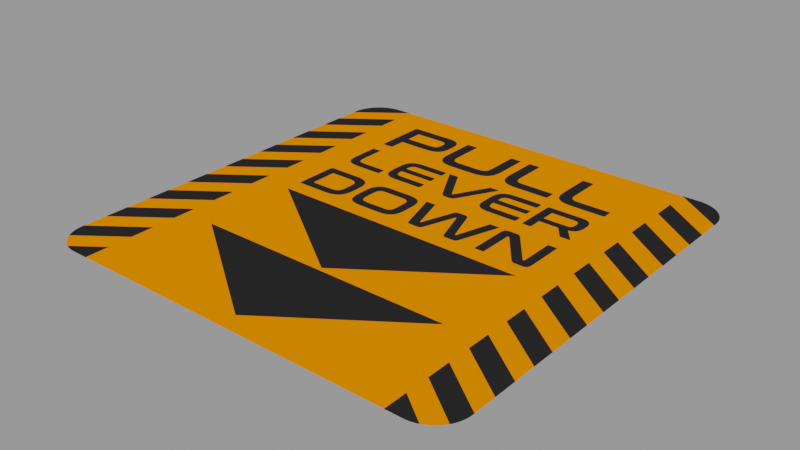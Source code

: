 # Source: lever.blend  (saved by Blender 2.90.8; exported with 4.5.12 LTS)
import bpy
from mathutils import Matrix  # noqa: F401  (used for matrix-valued properties, if any)

bpy.ops.wm.read_factory_settings(use_empty=True)
scene = bpy.context.scene
scene.name = 'main'

# ---- images (referenced by path relative to the original .blend; pixels are not part of the script)
import os
ASSET_DIR = os.environ.get("B2B_ASSET_DIR", "")  # directory of the original .blend (textures are referenced by path, not embedded)
HERE = os.path.dirname(os.path.abspath(__file__))  # packed textures are extracted next to this script under _unpacked/

def load_image(name, relpath, width, height, colorspace="sRGB"):
    """Load a texture the original file referenced (path relative to the .blend, or extracted next to this script)."""
    p = next((c for c in (os.path.join(HERE, relpath), os.path.join(ASSET_DIR, relpath)) if relpath and os.path.exists(c)), "")
    if p:
        img = bpy.data.images.load(p, check_existing=True)
        img.name = name
    else:  # same state as the original file: an image datablock whose file is absent (Cycles renders it pink)
        img = bpy.data.images.new(name, width, height)
        img.source = "FILE"
        img.filepath = "//" + (relpath or name)
    img.colorspace_settings.name = colorspace
    return img
img_lever_png = load_image('lever.png', '_unpacked/lever.73a2912a.png', 3000, 3000, 'sRGB')

# ---- materials (node trees are filled in below, after node groups)
mat_lever = bpy.data.materials.new('lever')
mat_lever.surface_render_method = 'BLENDED'
mat_lever.blend_method = 'BLEND'
mat_lever.use_transparent_shadow = False

# ---- node groups
ng_wear_texture = bpy.data.node_groups.new('wear texture', 'ShaderNodeTree')
_s = ng_wear_texture.interface.new_socket(name='Value', in_out='OUTPUT', socket_type='NodeSocketFloat')
_s.min_value = 0.0
_s.max_value = 0.0
_s = ng_wear_texture.interface.new_socket(name='Vector', in_out='INPUT', socket_type='NodeSocketVector')
_s.min_value = 0.0
_s.max_value = -3.403e+38
_s = ng_wear_texture.interface.new_socket(name='grunge', in_out='INPUT', socket_type='NodeSocketFloat')
_s.default_value = -6.0
_s.min_value = -6.0
_s.max_value = 3.0
_s = ng_wear_texture.interface.new_socket(name='scale', in_out='INPUT', socket_type='NodeSocketFloat')
_s.default_value = 0.6
_s.min_value = 0.2
_s.max_value = 1.0
_s = ng_wear_texture.interface.new_socket(name='Location', in_out='INPUT', socket_type='NodeSocketVector')
_s.subtype = 'TRANSLATION'
_s.default_value = (1.0, 1.0, 1.0)
_s.min_value = 0.0
_s.max_value = 0.0
_N = ng_wear_texture.nodes; _L = ng_wear_texture.links
n0 = _N.new('ShaderNodeTexNoise'); n0.name = 'Musgrave Texture'; n0.location = (38, -6)
n0.width = 150
n0.normalize = False
n0.inputs[2].default_value = 0.05
n0.inputs[3].default_value = 14.0
n0.inputs[4].default_value = 1.0
n0.inputs[5].default_value = 1.73
n1 = _N.new('NodeGroupOutput'); n1.name = 'Group Output'; n1.location = (552, 0)
n2 = _N.new('ShaderNodeMath'); n2.name = 'Math.001'; n2.location = (362, -31)
n2.operation = 'SUBTRACT'
n2.use_clamp = True
n2.inputs[2].default_value = 0.0
n3 = _N.new('ShaderNodeMapping'); n3.name = 'Mapping'; n3.location = (-362, 31)
n3.width = 240
n4 = _N.new('NodeGroupInput'); n4.name = 'Group Input'; n4.location = (-817, -166)
_L.new(n4.outputs[0], n3.inputs[0])
_L.new(n2.outputs[0], n1.inputs[0])
_L.new(n3.outputs[0], n0.inputs[0])
_L.new(n0.outputs[0], n2.inputs[0])
_L.new(n4.outputs[1], n2.inputs[1])
_L.new(n4.outputs[2], n3.inputs[3])
_L.new(n4.outputs[3], n3.inputs[1])
n1.is_active_output = True

# ---- material node trees
mat_lever.use_nodes = True; mat_lever.node_tree.nodes.clear()
_N = mat_lever.node_tree.nodes; _L = mat_lever.node_tree.links
n0 = _N.new('ShaderNodeBsdfPrincipled'); n0.name = 'Principled BSDF'; n0.location = (0, 300)
n0.distribution = 'GGX'
n0.subsurface_method = 'BURLEY'
n0.inputs[3].default_value = 1.45
n0.inputs[13].default_value = 0.0
n0.inputs[27].default_value = (0.0, 0.0, 0.0, 1.0)
n0.inputs[28].default_value = 1.0
n1 = _N.new('ShaderNodeTexCoord'); n1.name = 'Texture Coordinate'; n1.location = (-434, 602)
n2 = _N.new('ShaderNodeGroup'); n2.name = 'Group'; n2.location = (-152, 575)
n2.node_tree = ng_wear_texture
n2.inputs[1].default_value = -6.0
n2.inputs[2].default_value = 0.6
n2.inputs[3].default_value = (1.0, 1.0, 1.0)
n3 = _N.new('ShaderNodeMixShader'); n3.name = 'Mix Shader'; n3.location = (514, 280)
n4 = _N.new('ShaderNodeTexImage'); n4.name = 'Image Texture'; n4.location = (-402, 298)
n4.image = img_lever_png
n4.extension = 'CLIP'
n5 = _N.new('ShaderNodeOutputMaterial'); n5.name = 'Material Output'; n5.location = (807, 315)
n6 = _N.new('ShaderNodeBsdfTransparent'); n6.name = 'Transparent BSDF'; n6.location = (249, 481)
_L.new(n4.outputs[0], n0.inputs[0])
_L.new(n4.outputs[1], n0.inputs[4])
_L.new(n6.outputs[0], n3.inputs[1])
_L.new(n2.outputs[0], n3.inputs[0])
_L.new(n1.outputs[3], n2.inputs[0])
_L.new(n3.outputs[0], n5.inputs[0])
_L.new(n0.outputs[0], n3.inputs[2])
n5.is_active_output = True

# ---- meshes
me_lever_002 = bpy.data.meshes.new('lever.002')
me_lever_002.from_pydata([(-0.9865, -0.9865, 0.01937), (0.9865, -0.9865, 0.01937), (-0.9865, 0.9865, 0.01937), (0.9865, 0.9865, 0.01937)], [], [(0, 1, 3, 2)])
_uv = me_lever_002.uv_layers.new(name='UVMap')
_uv.uv.foreach_set('vector', [0.0, 0.0, 1.0, 0.0, 1.0, 1.0, 0.0, 1.0])
me_lever_002.materials.append(mat_lever)
me_lever_002.use_remesh_fix_poles = True
me_lever_002.use_remesh_preserve_attributes = False
me_lever_002.use_mirror_vertex_groups = False
me_lever_002.update()

# ---- objects
ob_lever_001 = bpy.data.objects.new('lever.001', me_lever_002)

# ---- transforms, parenting, visibility, modifiers, constraints
ob_lever_001.location = (0.0, 0.0, 0.0)
ob_lever_001.display_type = 'SOLID'
ob_lever_001.lineart.crease_threshold = 0.0

# ---- collection membership
scene.collection.objects.link(ob_lever_001)

# ---- scene / render settings (as saved in the file)
scene.frame_start = 1; scene.frame_end = 250; scene.frame_set(1)
scene.render.engine = 'BLENDER_EEVEE_NEXT'
scene.render.image_settings.exr_codec = 'NONE'
scene.render.simplify_subdivision_render = 0
scene.render.simplify_child_particles_render = 0.0
scene.cycles.use_denoising = False
scene.cycles.samples = 128
scene.cycles.sampling_pattern = 'TABULATED_SOBOL'
scene.cycles.use_adaptive_sampling = False
scene.cycles.use_light_tree = False
scene.view_settings.view_transform = 'Filmic'
bpy.context.view_layer.update()

# ---- added for rendering (the .blend has no active camera and no usable light): camera, sun + grey world if the file has none
cam_auto = bpy.data.cameras.new('AutoCamera')
cam_auto.lens = 50.0
cam_auto.sensor_width = 36.0
cam_auto.clip_end = 1000.0
ob_auto_camera = bpy.data.objects.new('AutoCamera', cam_auto)
scene.collection.objects.link(ob_auto_camera)
ob_auto_camera.location = (2.58155, -3.09786, 2.08461)
ob_auto_camera.rotation_euler = (1.09748, -7.21219e-08, 0.694738)
scene.camera = ob_auto_camera
light_auto_sun = bpy.data.lights.new('AutoSun', 'SUN')
light_auto_sun.energy = 3.0
light_auto_sun.angle = 0.0523599
ob_auto_sun = bpy.data.objects.new('AutoSun', light_auto_sun)
scene.collection.objects.link(ob_auto_sun)
ob_auto_sun.rotation_euler = (0.872665, 0.174533, 0.523599)
if scene.world is None:
    world_auto = bpy.data.worlds.new('AutoWorld')
    world_auto.color = (0.3, 0.3, 0.3)
    scene.world = world_auto
bpy.context.view_layer.update()
